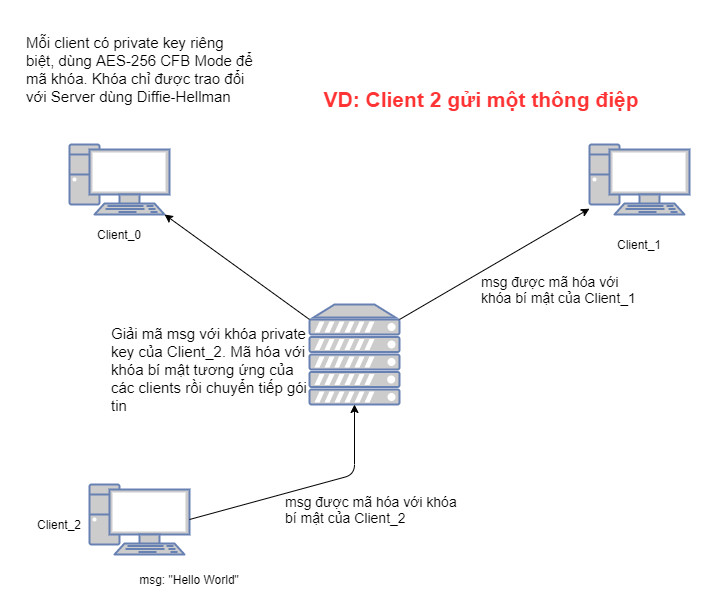

The diagram above was exported from draw.io. Its source (the exported page's mxGraphModel, read from the mxfile embedded in the PNG):
<mxGraphModel dx="1221" dy="676" grid="1" gridSize="10" guides="1" tooltips="1" connect="1" arrows="1" fold="1" page="1" pageScale="1" pageWidth="827" pageHeight="1169" math="0" shadow="0">
  <root>
    <mxCell id="0" />
    <mxCell id="1" parent="0" />
    <mxCell id="Kn16TPuXVu3uTmXxRkli-1" value="" style="fontColor=#0066CC;verticalAlign=top;verticalLabelPosition=bottom;labelPosition=center;align=center;html=1;outlineConnect=0;fillColor=#CCCCCC;strokeColor=#6881B3;gradientColor=none;gradientDirection=north;strokeWidth=2;shape=mxgraph.networks.server;" vertex="1" parent="1">
      <mxGeometry x="360" y="310" width="90" height="100" as="geometry" />
    </mxCell>
    <mxCell id="Kn16TPuXVu3uTmXxRkli-2" value="" style="fontColor=#0066CC;verticalAlign=top;verticalLabelPosition=bottom;labelPosition=center;align=center;html=1;outlineConnect=0;fillColor=#CCCCCC;strokeColor=#6881B3;gradientColor=none;gradientDirection=north;strokeWidth=2;shape=mxgraph.networks.pc;" vertex="1" parent="1">
      <mxGeometry x="120" y="150" width="100" height="70" as="geometry" />
    </mxCell>
    <mxCell id="Kn16TPuXVu3uTmXxRkli-3" value="" style="fontColor=#0066CC;verticalAlign=top;verticalLabelPosition=bottom;labelPosition=center;align=center;html=1;outlineConnect=0;fillColor=#CCCCCC;strokeColor=#6881B3;gradientColor=none;gradientDirection=north;strokeWidth=2;shape=mxgraph.networks.pc;" vertex="1" parent="1">
      <mxGeometry x="140" y="490" width="100" height="70" as="geometry" />
    </mxCell>
    <mxCell id="Kn16TPuXVu3uTmXxRkli-4" value="" style="fontColor=#0066CC;verticalAlign=top;verticalLabelPosition=bottom;labelPosition=center;align=center;html=1;outlineConnect=0;fillColor=#CCCCCC;strokeColor=#6881B3;gradientColor=none;gradientDirection=north;strokeWidth=2;shape=mxgraph.networks.pc;" vertex="1" parent="1">
      <mxGeometry x="640" y="150" width="100" height="70" as="geometry" />
    </mxCell>
    <mxCell id="Kn16TPuXVu3uTmXxRkli-6" value="&lt;font style=&quot;font-size: 15px&quot;&gt;Mỗi client có private key riêng biệt, dùng AES-256 CFB Mode để mã khóa. Khóa chỉ được trao đổi với Server dùng Diffie-Hellman&amp;nbsp;&lt;/font&gt;" style="text;html=1;strokeColor=none;fillColor=none;align=left;verticalAlign=middle;whiteSpace=wrap;rounded=0;" vertex="1" parent="1">
      <mxGeometry x="75" y="30" width="230" height="90" as="geometry" />
    </mxCell>
    <mxCell id="Kn16TPuXVu3uTmXxRkli-8" value="Client_0" style="text;html=1;strokeColor=none;fillColor=none;align=center;verticalAlign=middle;whiteSpace=wrap;rounded=0;" vertex="1" parent="1">
      <mxGeometry x="150" y="230" width="40" height="20" as="geometry" />
    </mxCell>
    <mxCell id="Kn16TPuXVu3uTmXxRkli-9" value="Client_1" style="text;html=1;strokeColor=none;fillColor=none;align=center;verticalAlign=middle;whiteSpace=wrap;rounded=0;" vertex="1" parent="1">
      <mxGeometry x="670" y="240" width="40" height="20" as="geometry" />
    </mxCell>
    <mxCell id="Kn16TPuXVu3uTmXxRkli-10" value="Client_2&lt;br&gt;" style="text;html=1;strokeColor=none;fillColor=none;align=center;verticalAlign=middle;whiteSpace=wrap;rounded=0;" vertex="1" parent="1">
      <mxGeometry x="90" y="520" width="40" height="20" as="geometry" />
    </mxCell>
    <mxCell id="Kn16TPuXVu3uTmXxRkli-12" value="" style="endArrow=classic;html=1;exitX=1;exitY=0.5;exitDx=0;exitDy=0;exitPerimeter=0;entryX=0.5;entryY=1;entryDx=0;entryDy=0;entryPerimeter=0;" edge="1" parent="1" source="Kn16TPuXVu3uTmXxRkli-3" target="Kn16TPuXVu3uTmXxRkli-1">
      <mxGeometry width="50" height="50" relative="1" as="geometry">
        <mxPoint x="390" y="250" as="sourcePoint" />
        <mxPoint x="400" y="420" as="targetPoint" />
        <Array as="points">
          <mxPoint x="405" y="480" />
        </Array>
      </mxGeometry>
    </mxCell>
    <mxCell id="Kn16TPuXVu3uTmXxRkli-13" value="" style="endArrow=classic;html=1;exitX=0;exitY=0.15;exitDx=0;exitDy=0;exitPerimeter=0;entryX=0.95;entryY=1;entryDx=0;entryDy=0;entryPerimeter=0;" edge="1" parent="1" source="Kn16TPuXVu3uTmXxRkli-1" target="Kn16TPuXVu3uTmXxRkli-2">
      <mxGeometry width="50" height="50" relative="1" as="geometry">
        <mxPoint x="390" y="330" as="sourcePoint" />
        <mxPoint x="440" y="280" as="targetPoint" />
      </mxGeometry>
    </mxCell>
    <mxCell id="Kn16TPuXVu3uTmXxRkli-14" value="" style="endArrow=classic;html=1;exitX=1;exitY=0.15;exitDx=0;exitDy=0;exitPerimeter=0;" edge="1" parent="1" source="Kn16TPuXVu3uTmXxRkli-1" target="Kn16TPuXVu3uTmXxRkli-4">
      <mxGeometry width="50" height="50" relative="1" as="geometry">
        <mxPoint x="390" y="330" as="sourcePoint" />
        <mxPoint x="440" y="280" as="targetPoint" />
      </mxGeometry>
    </mxCell>
    <mxCell id="Kn16TPuXVu3uTmXxRkli-15" value="&lt;font style=&quot;font-size: 21px&quot; color=&quot;#ff3333&quot;&gt;&lt;b&gt;VD: Client 2 gửi một thông điệp&lt;/b&gt;&lt;/font&gt;" style="text;html=1;strokeColor=none;fillColor=none;align=center;verticalAlign=middle;whiteSpace=wrap;rounded=0;" vertex="1" parent="1">
      <mxGeometry x="334" y="70" width="396" height="70" as="geometry" />
    </mxCell>
    <mxCell id="Kn16TPuXVu3uTmXxRkli-18" value="msg: &quot;Hello World&quot;" style="text;html=1;strokeColor=none;fillColor=none;align=center;verticalAlign=middle;whiteSpace=wrap;rounded=0;" vertex="1" parent="1">
      <mxGeometry x="160" y="567" width="160" height="35" as="geometry" />
    </mxCell>
    <mxCell id="Kn16TPuXVu3uTmXxRkli-20" value="&lt;font style=&quot;font-size: 14px&quot;&gt;msg được mã hóa với khóa bí mật của Client_2&lt;/font&gt;" style="text;html=1;strokeColor=none;fillColor=none;align=left;verticalAlign=middle;whiteSpace=wrap;rounded=0;" vertex="1" parent="1">
      <mxGeometry x="334" y="500" width="180" height="30" as="geometry" />
    </mxCell>
    <mxCell id="Kn16TPuXVu3uTmXxRkli-22" value="&lt;font style=&quot;font-size: 15px&quot;&gt;Giải mã msg với khóa private key của Client_2. Mã hóa với khóa bí mật tương ứng của các clients rồi chuyển tiếp gói tin&lt;/font&gt;" style="text;html=1;strokeColor=none;fillColor=none;align=left;verticalAlign=middle;whiteSpace=wrap;rounded=0;" vertex="1" parent="1">
      <mxGeometry x="160" y="330" width="200" height="90" as="geometry" />
    </mxCell>
    <mxCell id="Kn16TPuXVu3uTmXxRkli-25" value="&lt;font style=&quot;font-size: 14px&quot;&gt;msg được mã hóa với khóa bí mật của Client_1&lt;/font&gt;" style="text;html=1;strokeColor=none;fillColor=none;align=left;verticalAlign=middle;whiteSpace=wrap;rounded=0;" vertex="1" parent="1">
      <mxGeometry x="530" y="280" width="170" height="30" as="geometry" />
    </mxCell>
  </root>
</mxGraphModel>